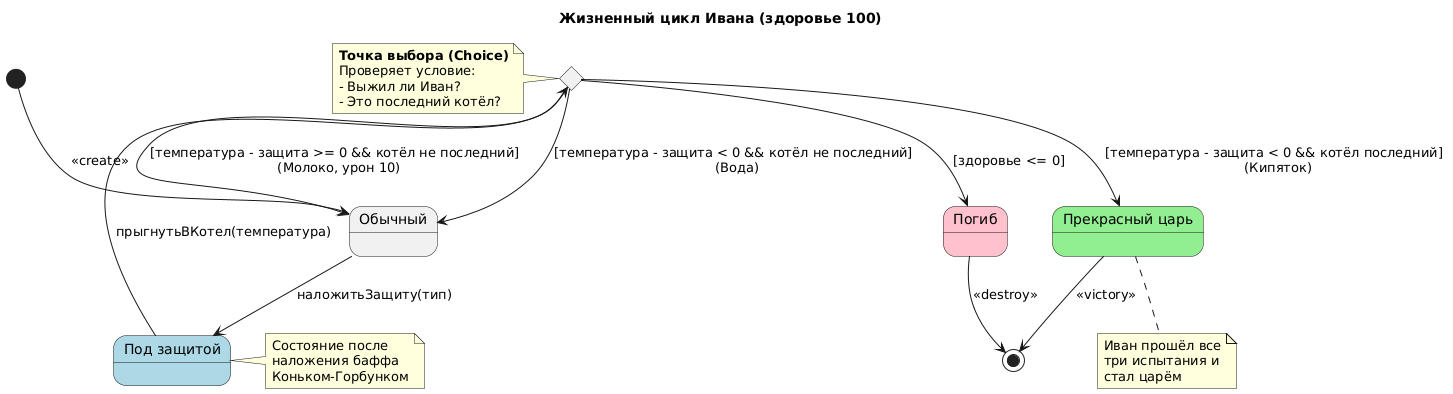

The diagram above was rendered by PlantUML. Its source (embedded in the PNG):
@startuml
skinparam state {
  BackgroundColor<<Protected>> #lightblue
  BackgroundColor<<Victory>> #lightgreen
  BackgroundColor<<Dead>> #pink
}

title Жизненный цикл Ивана (здоровье 100)

[*] --> Обычный : <<create>>

state "Обычный" as Обычный
state "Под защитой" as ПодЗащитой <<Protected>>
state "Прекрасный царь" as ПрекрасныйЦарь <<Victory>>
state "Погиб" as Погиб <<Dead>>
state c <<choice>> 

' Наложение защиты
Обычный --> ПодЗащитой : наложитьЗащиту(тип)

' Прыжок в котёл
ПодЗащитой --> c : прыгнутьВКотел(температура)

' Логика распределения потоков
c --> Обычный : [температура - защита < 0 && котёл не последний] \n (Вода)
c --> Обычный : [температура - защита >= 0 && котёл не последний] \n (Молоко, урон 10)
c --> ПрекрасныйЦарь : [температура - защита < 0 && котёл последний] \n (Кипяток)
c --> Погиб : [здоровье <= 0]

' Финал
ПрекрасныйЦарь --> [*] : <<victory>>
Погиб --> [*] : <<destroy>>

note left of c
  **Точка выбора (Choice)**
  Проверяет условие:
  - Выжил ли Иван?
  - Это последний котёл?
end note

note right of ПодЗащитой
  Состояние после
  наложения баффа
  Коньком-Горбунком
end note

note bottom of ПрекрасныйЦарь
  Иван прошёл все
  три испытания и
  стал царём
end note
@enduml